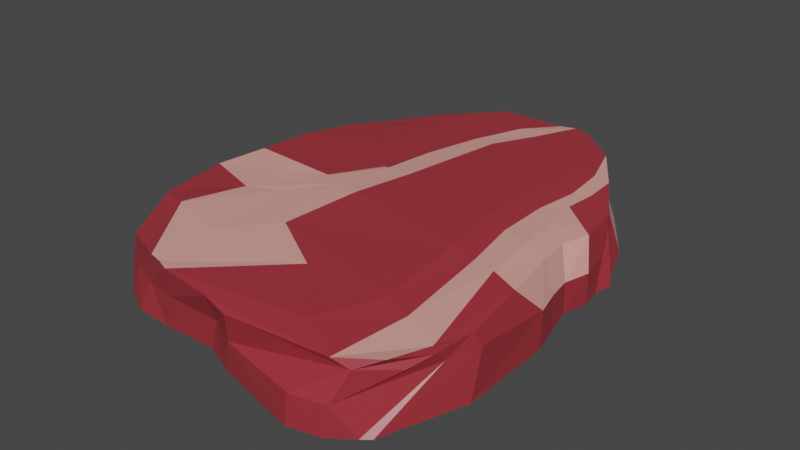 # Source: Pork_meat.blend  (saved by Blender 2.90.8; exported with 4.5.12 LTS)
import bpy
from mathutils import Matrix  # noqa: F401  (used for matrix-valued properties, if any)

bpy.ops.wm.read_factory_settings(use_empty=True)
scene = bpy.context.scene
scene.name = 'Scene'

# ---- collections
col_collection = bpy.data.collections.new('Collection'); scene.collection.children.link(col_collection)

# ---- materials (node trees are filled in below, after node groups)
mat_meat_main = bpy.data.materials.new('Meat main')
mat_meat_main.alpha_threshold = 0.0
mat_meat_main.line_color = (0.0, 0.0, 0.0, 1.0)
mat_meat_light = bpy.data.materials.new('Meat light')

# ---- material node trees
mat_meat_main.use_nodes = True; mat_meat_main.node_tree.nodes.clear()
_N = mat_meat_main.node_tree.nodes; _L = mat_meat_main.node_tree.links
n0 = _N.new('ShaderNodeOutputMaterial'); n0.name = 'Material Output'; n0.location = (300, 300)
n1 = _N.new('ShaderNodeBsdfPrincipled'); n1.name = 'Principled BSDF'; n1.location = (10, 300)
n1.distribution = 'GGX'
n1.subsurface_method = 'BURLEY'
n1.inputs[0].default_value = (0.3703, 0.03344, 0.04491, 1.0)
n1.inputs[2].default_value = 0.4
n1.inputs[3].default_value = 1.45
n1.inputs[27].default_value = (0.0, 0.0, 0.0, 1.0)
n1.inputs[28].default_value = 1.0
_L.new(n1.outputs[0], n0.inputs[0])
n0.is_active_output = True
mat_meat_light.use_nodes = True; mat_meat_light.node_tree.nodes.clear()
_N = mat_meat_light.node_tree.nodes; _L = mat_meat_light.node_tree.links
n0 = _N.new('ShaderNodeBsdfPrincipled'); n0.name = 'Principled BSDF'; n0.location = (10, 300)
n0.distribution = 'GGX'
n0.subsurface_method = 'BURLEY'
n0.inputs[0].default_value = (0.8, 0.3655, 0.3206, 1.0)
n0.inputs[3].default_value = 1.45
n0.inputs[27].default_value = (0.0, 0.0, 0.0, 1.0)
n0.inputs[28].default_value = 1.0
n1 = _N.new('ShaderNodeOutputMaterial'); n1.name = 'Material Output'; n1.location = (300, 300)
_L.new(n0.outputs[0], n1.inputs[0])
n1.is_active_output = True

# ---- world
world_world = bpy.data.worlds.new('World'); scene.world = world_world
world_world.use_nodes = True; world_world.node_tree.nodes.clear()
_N = world_world.node_tree.nodes; _L = world_world.node_tree.links
n0 = _N.new('ShaderNodeOutputWorld'); n0.name = 'World Output'; n0.location = (300, 300)
n1 = _N.new('ShaderNodeBackground'); n1.name = 'Background'; n1.location = (10, 300)
n1.inputs[0].default_value = (0.05088, 0.05088, 0.05088, 1.0)
_L.new(n1.outputs[0], n0.inputs[0])
n0.is_active_output = True
world_world.color = (0.05088, 0.05088, 0.05088)
world_world.use_sun_shadow = False
world_world.sun_shadow_jitter_overblur = 0.0

# ---- meshes
me_cube_001 = bpy.data.meshes.new('Cube.001')
me_cube_001.from_pydata([(0.7723, -0.683, 0.2078), (0.8303, 0.8184, 0.2526), (-1.184, -0.3382, 0.1529), (-0.5575, 0.7797, 0.2913), (0.7845, -0.7036, 0.1586), (0.8058, -0.7088, 0.002285), (0.9729, 0.7253, -0.0006853), (1.044, 0.6526, 0.1473), (0.9852, 0.7069, 0.2845), (1.03, 0.1397, 0.297), (0.9949, 0.001747, 0.3071), (0.9602, -0.2692, 0.3082), (0.928, -0.3424, 0.3018), (0.912, -0.4097, 0.3017), (0.7874, -0.6731, 0.2575), (-1.063, -0.4968, 0.188), (-0.8083, -0.6252, 0.1947), (-0.6051, -0.7395, 0.198), (-0.3584, -0.8097, 0.2171), (-0.09788, -0.8304, 0.2314), (0.1299, -0.8752, 0.2775), (0.483, -0.8215, 0.2264), (0.7299, 0.8584, 0.2802), (0.5695, 0.9029, 0.3094), (0.2576, 0.8635, 0.3208), (-0.01067, 0.8116, 0.3167), (-0.1899, 0.783, 0.3058), (-0.3325, 0.8197, 0.296), (-0.4512, 0.7962, 0.2905), (-0.8247, 0.624, 0.2968), (-1.087, 0.4555, 0.2941), (-1.246, 0.2731, 0.2967), (-1.28, 0.1689, 0.2969), (-1.271, 0.09037, 0.2907), (-1.263, -0.2424, 0.2906), (-1.173, -0.3288, 0.27), (-1.196, -0.3339, -0.001727), (-1.194, -0.3659, 0.1149), (-0.5469, 0.788, 0.2483), (-0.4941, 0.8557, 0.002098), (0.847, -0.661, 0.01246), (0.917, -0.5189, 0.006748), (0.9171, -0.3562, -0.003399), (0.9184, -0.07808, 0.002944), (0.9833, 0.07033, 0.004194), (1.083, 0.4745, 0.001827), (1.046, 0.6212, -0.001775), (0.8116, -0.6415, 0.1636), (0.8498, -0.592, 0.1542), (0.9014, -0.4476, 0.1592), (0.9312, -0.2938, 0.1597), (0.9323, -0.02367, 0.1595), (0.9993, 0.1116, 0.1544), (1.085, 0.4999, 0.1543), (0.4828, -0.8293, 0.2898), (0.5379, -0.6701, 0.3113), (0.638, -0.3659, 0.3194), (0.6135, 0.15, 0.3306), (0.8888, 0.4244, 0.33), (1.007, 0.6312, 0.3151), (0.9128, 0.8006, 0.3284), (0.1325, -0.8846, 0.2894), (0.2475, -0.5789, 0.3066), (0.1934, -0.4004, 0.3176), (0.4199, -0.1615, 0.3296), (0.6144, 0.5547, 0.3409), (0.6555, 0.6809, 0.3273), (0.7383, 0.8596, 0.3202), (-0.1014, -0.8253, 0.3056), (-0.0418, -0.3564, 0.3244), (0.006593, -0.2302, 0.3363), (0.04397, -0.1073, 0.3483), (0.1608, 0.5038, 0.347), (0.1787, 0.6191, 0.3292), (0.2086, 0.7303, 0.3335), (-0.3575, -0.8095, 0.3023), (-0.2783, -0.2269, 0.3212), (-0.2657, -0.1887, 0.3318), (-0.2435, -0.05621, 0.3432), (-0.15, 0.448, 0.3421), (-0.1036, 0.5635, 0.326), (-0.07942, 0.6951, 0.3297), (-0.604, -0.7416, 0.2909), (-0.5747, -0.3849, 0.3095), (-0.5499, -0.1713, 0.3177), (-0.5315, -0.03576, 0.328), (-0.4521, 0.4264, 0.3271), (-0.3822, 0.5473, 0.314), (-0.2813, 0.6619, 0.3175), (-0.8064, -0.6287, 0.2809), (-0.8563, -0.3689, 0.2991), (-0.831, -0.1241, 0.3048), (-0.8229, -0.01334, 0.3137), (-0.7103, 0.433, 0.3131), (-0.6139, 0.5654, 0.3036), (-0.4881, 0.627, 0.3063), (-1.046, -0.4896, 0.2768), (-1.137, -0.3351, 0.2957), (-1.096, -0.03624, 0.2988), (-1.041, 0.0833, 0.3064), (-0.9852, 0.3798, 0.306), (-0.8379, 0.541, 0.3), (-0.6522, 0.637, 0.3008), (-1.233, -0.2928, 0.1238), (-1.259, -0.05055, 0.1363), (-1.265, 0.178, 0.1494), (-1.258, 0.2966, 0.1559), (-1.055, 0.4825, 0.1554), (-0.8114, 0.6504, 0.1507), (-0.6282, 0.7326, 0.1605), (-1.25, -0.1023, -0.002361), (-1.26, 0.06348, 0.007515), (-1.231, 0.3336, 0.002067), (-1.16, 0.3641, 0.007334), (-1.027, 0.5611, 0.02325), (-0.7755, 0.7346, 0.00668), (-0.5423, 0.8206, 0.004335), (0.5378, -0.8315, 0.1793), (0.1309, -0.8753, 0.2188), (-0.1014, -0.8633, 0.1762), (-0.3709, -0.805, 0.1507), (-0.6082, -0.7419, 0.1222), (-0.8247, -0.6407, 0.1162), (-1.058, -0.5085, 0.1179), (0.1504, -0.8772, 0.00327), (-0.1086, -0.8217, 0.003932), (-0.3669, -0.7974, -0.0008467), (-0.613, -0.734, 0.001684), (-0.8226, -0.6143, 0.001008), (-1.062, -0.4977, -0.0009553), (-0.4363, 0.8306, 0.1594), (-0.275, 0.8641, 0.1599), (-0.135, 0.8411, 0.1709), (-0.02009, 0.8614, 0.1757), (0.1043, 0.8935, 0.1736), (0.5289, 0.9188, 0.2417), (0.6707, 0.8618, 0.2274), (-0.3918, 0.842, 0.005661), (-0.2884, 0.8584, 0.005797), (-0.1406, 0.8404, 0.02209), (-0.01972, 0.8617, 0.0016), (0.1081, 0.8931, 0.0002212), (0.5742, 0.9054, 0.01117), (0.9433, 0.7653, 0.0008074)], [], [(40, 41, 48, 47), (41, 42, 49, 48), (42, 43, 50, 49), (43, 44, 51, 50), (44, 45, 52, 51), (45, 46, 53, 52), (46, 6, 7, 53), (53, 7, 1, 8), (52, 53, 8, 9), (51, 52, 9, 10), (50, 51, 10, 11), (49, 50, 11, 12), (48, 49, 12, 13), (47, 48, 13, 14), (4, 47, 14, 0), (5, 40, 47, 4), (54, 55, 62, 61), (55, 56, 63, 62), (56, 57, 64, 63), (57, 58, 65, 64), (58, 59, 66, 65), (59, 60, 67, 66), (61, 62, 69, 68), (62, 63, 70, 69), (63, 64, 71, 70), (64, 65, 72, 71), (65, 66, 73, 72), (66, 67, 74, 73), (68, 69, 76, 75), (69, 70, 77, 76), (70, 71, 78, 77), (71, 72, 79, 78), (72, 73, 80, 79), (73, 74, 81, 80), (75, 76, 83, 82), (76, 77, 84, 83), (77, 78, 85, 84), (78, 79, 86, 85), (79, 80, 87, 86), (80, 81, 88, 87), (82, 83, 90, 89), (83, 84, 91, 90), (84, 85, 92, 91), (85, 86, 93, 92), (86, 87, 94, 93), (87, 88, 95, 94), (89, 90, 97, 96), (90, 91, 98, 97), (91, 92, 99, 98), (92, 93, 100, 99), (93, 94, 101, 100), (94, 95, 102, 101), (0, 14, 54, 21), (14, 13, 55, 54), (13, 12, 56, 55), (12, 11, 57, 56), (11, 10, 58, 57), (10, 9, 59, 58), (9, 8, 60, 59), (8, 1, 22, 60), (60, 22, 23, 67), (67, 23, 24, 74), (74, 24, 25, 81), (81, 25, 26, 88), (88, 26, 27, 95), (95, 27, 28, 102), (102, 28, 3, 29), (101, 102, 29, 30), (100, 101, 30, 31), (99, 100, 31, 32), (98, 99, 32, 33), (97, 98, 33, 34), (96, 97, 34, 35), (15, 96, 35, 2), (16, 89, 96, 15), (17, 82, 89, 16), (18, 75, 82, 17), (19, 68, 75, 18), (20, 61, 68, 19), (21, 54, 61, 20), (103, 104, 111, 110), (104, 105, 112, 111), (105, 106, 113, 112), (106, 107, 114, 113), (107, 108, 115, 114), (108, 109, 116, 115), (2, 35, 103, 37), (35, 34, 104, 103), (34, 33, 105, 104), (33, 32, 106, 105), (32, 31, 107, 106), (31, 30, 108, 107), (30, 29, 109, 108), (29, 3, 38, 109), (109, 38, 39, 116), (37, 103, 110, 36), (118, 119, 125, 124), (119, 120, 126, 125), (120, 121, 127, 126), (121, 122, 128, 127), (122, 123, 129, 128), (0, 21, 117, 4), (21, 20, 118, 117), (20, 19, 119, 118), (19, 18, 120, 119), (18, 17, 121, 120), (17, 16, 122, 121), (16, 15, 123, 122), (15, 2, 37, 123), (123, 37, 36, 129), (130, 131, 138, 137), (131, 132, 139, 138), (132, 133, 140, 139), (133, 134, 141, 140), (134, 135, 142, 141), (135, 136, 143, 142), (41, 40, 5, 124, 125, 126, 127, 128, 129, 36, 110, 111, 112, 113, 114, 115, 116, 39, 137, 138, 139, 140, 141, 142, 143, 6, 46, 45, 44, 43, 42), (5, 4, 117, 118, 124), (3, 28, 130, 38), (28, 27, 131, 130), (27, 26, 132, 131), (26, 25, 133, 132), (25, 24, 134, 133), (24, 23, 135, 134), (23, 22, 136, 135), (22, 1, 7, 136), (136, 7, 6, 143), (38, 130, 137, 39)])
me_cube_001.polygons.foreach_set('material_index', [0, 0, 0, 0, 0, 0, 0, 0, 0, 0, 0, 0, 0, 0, 0, 0, 0, 1, 1, 0, 0, 1, 1, 1, 1, 0, 0, 1, 0, 1, 1, 0, 0, 1, 0, 0, 1, 0, 0, 1, 0, 0, 1, 0, 0, 1, 0, 0, 1, 0, 0, 1, 0, 0, 1, 1, 0, 0, 0, 0, 0, 0, 1, 1, 1, 0, 0, 1, 0, 0, 1, 0, 0, 0, 0, 0, 0, 0, 0, 0, 0, 0, 0, 0, 1, 0, 0, 0, 0, 0, 0, 0, 0, 0, 0, 0, 0, 0, 0, 0, 0, 0, 0, 1, 1, 0, 0, 0, 0, 0, 0, 0, 0, 0, 0, 0, 0, 0, 0, 0, 1, 1, 1, 0, 0, 0, 0, 0])
_uv = me_cube_001.uv_layers.new(name='UVMap')
_uv.uv.foreach_set('vector', [0.4063, 0.1875, 0.4375, 0.1875, 0.4375, 0.2188, 0.4063, 0.2188, 0.4375, 0.1875, 0.4688, 0.1875, 0.4688, 0.2188, 0.4375, 0.2188, 0.4688, 0.1875, 0.5, 0.1875, 0.5, 0.2188, 0.4688, 0.2188, 0.5, 0.1875, 0.5312, 0.1875, 0.5313, 0.2188, 0.5, 0.2188, 0.5312, 0.1875, 0.5625, 0.1875, 0.5625, 0.2188, 0.5313, 0.2188, 0.5625, 0.1875, 0.5938, 0.1875, 0.5938, 0.2188, 0.5625, 0.2188, 0.5938, 0.1875, 0.625, 0.1875, 0.625, 0.2188, 0.5938, 0.2188, 0.5938, 0.2188, 0.625, 0.2188, 0.625, 0.25, 0.5938, 0.25, 0.5625, 0.2188, 0.5938, 0.2188, 0.5938, 0.25, 0.5625, 0.25, 0.5313, 0.2188, 0.5625, 0.2188, 0.5625, 0.25, 0.5312, 0.25, 0.5, 0.2188, 0.5313, 0.2188, 0.5312, 0.25, 0.5, 0.25, 0.4688, 0.2188, 0.5, 0.2188, 0.5, 0.25, 0.4688, 0.25, 0.4375, 0.2188, 0.4688, 0.2188, 0.4688, 0.25, 0.4375, 0.25, 0.4063, 0.2188, 0.4375, 0.2188, 0.4375, 0.25, 0.4063, 0.25, 0.375, 0.2188, 0.4063, 0.2188, 0.4063, 0.25, 0.375, 0.25, 0.375, 0.1875, 0.4063, 0.1875, 0.4063, 0.2188, 0.375, 0.2188, 0.4062, 0.2812, 0.4375, 0.2812, 0.4372, 0.3121, 0.4058, 0.312, 0.4375, 0.2812, 0.4687, 0.2812, 0.4686, 0.3122, 0.4372, 0.3121, 0.4687, 0.2812, 0.5, 0.2812, 0.5, 0.3123, 0.4686, 0.3122, 0.5, 0.2812, 0.5313, 0.2812, 0.5314, 0.3122, 0.5, 0.3123, 0.5313, 0.2812, 0.5625, 0.2812, 0.5628, 0.3121, 0.5314, 0.3122, 0.5625, 0.2812, 0.5938, 0.2812, 0.5942, 0.312, 0.5628, 0.3121, 0.4058, 0.312, 0.4372, 0.3121, 0.4346, 0.3689, 0.4015, 0.3673, 0.4372, 0.3121, 0.4686, 0.3122, 0.4673, 0.3699, 0.4346, 0.3689, 0.4686, 0.3122, 0.5, 0.3123, 0.5, 0.3702, 0.4673, 0.3699, 0.5, 0.3123, 0.5314, 0.3122, 0.5327, 0.3699, 0.5, 0.3702, 0.5314, 0.3122, 0.5628, 0.3121, 0.5654, 0.3689, 0.5327, 0.3699, 0.5628, 0.3121, 0.5942, 0.312, 0.5985, 0.3673, 0.5654, 0.3689, 0.4015, 0.3673, 0.4346, 0.3689, 0.4319, 0.4071, 0.397, 0.4039, 0.4346, 0.3689, 0.4673, 0.3699, 0.4661, 0.409, 0.4319, 0.4071, 0.4673, 0.3699, 0.5, 0.3702, 0.5, 0.4097, 0.4661, 0.409, 0.5, 0.3702, 0.5327, 0.3699, 0.5339, 0.409, 0.5, 0.4097, 0.5327, 0.3699, 0.5654, 0.3689, 0.5681, 0.4071, 0.5339, 0.409, 0.5654, 0.3689, 0.5985, 0.3673, 0.603, 0.4039, 0.5681, 0.4071, 0.397, 0.4039, 0.4319, 0.4071, 0.429, 0.4402, 0.392, 0.435, 0.4319, 0.4071, 0.4661, 0.409, 0.4648, 0.4432, 0.429, 0.4402, 0.4661, 0.409, 0.5, 0.4097, 0.5, 0.4442, 0.4648, 0.4432, 0.5, 0.4097, 0.5339, 0.409, 0.5352, 0.4432, 0.5, 0.4442, 0.5339, 0.409, 0.5681, 0.4071, 0.571, 0.4402, 0.5352, 0.4432, 0.5681, 0.4071, 0.603, 0.4039, 0.608, 0.435, 0.571, 0.4402, 0.392, 0.435, 0.429, 0.4402, 0.427, 0.4635, 0.388, 0.4566, 0.429, 0.4402, 0.4648, 0.4432, 0.4639, 0.4674, 0.427, 0.4635, 0.4648, 0.4432, 0.5, 0.4442, 0.5, 0.4686, 0.4639, 0.4674, 0.5, 0.4442, 0.5352, 0.4432, 0.5361, 0.4674, 0.5, 0.4686, 0.5352, 0.4432, 0.571, 0.4402, 0.573, 0.4635, 0.5361, 0.4674, 0.571, 0.4402, 0.608, 0.435, 0.612, 0.4566, 0.573, 0.4635, 0.388, 0.4566, 0.427, 0.4635, 0.4258, 0.4787, 0.3856, 0.4705, 0.427, 0.4635, 0.4639, 0.4674, 0.4635, 0.4831, 0.4258, 0.4787, 0.4639, 0.4674, 0.5, 0.4686, 0.5, 0.4845, 0.4635, 0.4831, 0.5, 0.4686, 0.5361, 0.4674, 0.5365, 0.4831, 0.5, 0.4845, 0.5361, 0.4674, 0.573, 0.4635, 0.5742, 0.4787, 0.5365, 0.4831, 0.573, 0.4635, 0.612, 0.4566, 0.6144, 0.4705, 0.5742, 0.4787, 0.375, 0.25, 0.4063, 0.25, 0.4062, 0.2812, 0.3749, 0.2812, 0.4063, 0.25, 0.4375, 0.25, 0.4375, 0.2812, 0.4062, 0.2812, 0.4375, 0.25, 0.4688, 0.25, 0.4687, 0.2812, 0.4375, 0.2812, 0.4688, 0.25, 0.5, 0.25, 0.5, 0.2812, 0.4687, 0.2812, 0.5, 0.25, 0.5312, 0.25, 0.5313, 0.2812, 0.5, 0.2812, 0.5312, 0.25, 0.5625, 0.25, 0.5625, 0.2812, 0.5313, 0.2812, 0.5625, 0.25, 0.5938, 0.25, 0.5938, 0.2812, 0.5625, 0.2812, 0.5938, 0.25, 0.625, 0.25, 0.6251, 0.2812, 0.5938, 0.2812, 0.5938, 0.2812, 0.6251, 0.2812, 0.6257, 0.3118, 0.5942, 0.312, 0.5942, 0.312, 0.6257, 0.3118, 0.6323, 0.3648, 0.5985, 0.3673, 0.5985, 0.3673, 0.6323, 0.3648, 0.6397, 0.3985, 0.603, 0.4039, 0.603, 0.4039, 0.6397, 0.3985, 0.6486, 0.4257, 0.608, 0.435, 0.608, 0.435, 0.6486, 0.4257, 0.6566, 0.4432, 0.612, 0.4566, 0.612, 0.4566, 0.6566, 0.4432, 0.6628, 0.4534, 0.6144, 0.4705, 0.6144, 0.4705, 0.6628, 0.4534, 0.6667, 0.4583, 0.6153, 0.4784, 0.5742, 0.4787, 0.6144, 0.4705, 0.6153, 0.4784, 0.5745, 0.4871, 0.5365, 0.4831, 0.5742, 0.4787, 0.5745, 0.4871, 0.5367, 0.4917, 0.5, 0.4845, 0.5365, 0.4831, 0.5367, 0.4917, 0.5, 0.4931, 0.4635, 0.4831, 0.5, 0.4845, 0.5, 0.4931, 0.4633, 0.4917, 0.4258, 0.4787, 0.4635, 0.4831, 0.4633, 0.4917, 0.4255, 0.4871, 0.3856, 0.4705, 0.4258, 0.4787, 0.4255, 0.4871, 0.3847, 0.4784, 0.3471, 0.4408, 0.3856, 0.4705, 0.3847, 0.4784, 0.3333, 0.4583, 0.3574, 0.4199, 0.388, 0.4566, 0.3856, 0.4705, 0.3471, 0.4408, 0.3602, 0.411, 0.392, 0.435, 0.388, 0.4566, 0.3574, 0.4199, 0.3649, 0.391, 0.397, 0.4039, 0.392, 0.435, 0.3602, 0.411, 0.3696, 0.3617, 0.4015, 0.3673, 0.397, 0.4039, 0.3649, 0.391, 0.3743, 0.3118, 0.4058, 0.312, 0.4015, 0.3673, 0.3696, 0.3617, 0.3749, 0.2812, 0.4062, 0.2812, 0.4058, 0.312, 0.3743, 0.3118, 0.3892, 0.5142, 0.427, 0.52, 0.4297, 0.5547, 0.395, 0.552, 0.427, 0.52, 0.4638, 0.5237, 0.4649, 0.5569, 0.4297, 0.5547, 0.4638, 0.5237, 0.5, 0.5249, 0.5, 0.5577, 0.4649, 0.5569, 0.5, 0.5249, 0.5362, 0.5237, 0.5351, 0.5569, 0.5, 0.5577, 0.5362, 0.5237, 0.573, 0.52, 0.5703, 0.5547, 0.5351, 0.5569, 0.573, 0.52, 0.6108, 0.5142, 0.605, 0.552, 0.5703, 0.5547, 0.3333, 0.4583, 0.3847, 0.4784, 0.3892, 0.5142, 0.3534, 0.5097, 0.3847, 0.4784, 0.4255, 0.4871, 0.427, 0.52, 0.3892, 0.5142, 0.4255, 0.4871, 0.4633, 0.4917, 0.4638, 0.5237, 0.427, 0.52, 0.4633, 0.4917, 0.5, 0.4931, 0.5, 0.5249, 0.4638, 0.5237, 0.5, 0.4931, 0.5367, 0.4917, 0.5362, 0.5237, 0.5, 0.5249, 0.5367, 0.4917, 0.5745, 0.4871, 0.573, 0.52, 0.5362, 0.5237, 0.5745, 0.4871, 0.6153, 0.4784, 0.6108, 0.5142, 0.573, 0.52, 0.6153, 0.4784, 0.6667, 0.4583, 0.6605, 0.4741, 0.6108, 0.5142, 0.6108, 0.5142, 0.6605, 0.4741, 0.6379, 0.5505, 0.605, 0.552, 0.3534, 0.5097, 0.3892, 0.5142, 0.395, 0.552, 0.3621, 0.5505, 0.187, 0.5308, 0.2171, 0.5296, 0.2176, 0.5614, 0.1871, 0.5622, 0.2171, 0.5296, 0.2461, 0.5273, 0.2472, 0.5599, 0.2176, 0.5614, 0.2461, 0.5273, 0.2736, 0.5237, 0.2935, 0.5557, 0.2472, 0.5599, 0.2736, 0.5237, 0.2998, 0.5187, 0.304, 0.5546, 0.2935, 0.5557, 0.2998, 0.5187, 0.3252, 0.5128, 0.3322, 0.5517, 0.304, 0.5546, 0.125, 0.5, 0.1562, 0.4999, 0.1562, 0.5312, 0.125, 0.5313, 0.1562, 0.4999, 0.1868, 0.4993, 0.187, 0.5308, 0.1562, 0.5312, 0.1868, 0.4993, 0.2367, 0.4946, 0.2171, 0.5296, 0.187, 0.5308, 0.2367, 0.4946, 0.266, 0.4899, 0.2461, 0.5273, 0.2171, 0.5296, 0.266, 0.4899, 0.286, 0.4852, 0.2736, 0.5237, 0.2461, 0.5273, 0.286, 0.4852, 0.2949, 0.4824, 0.2998, 0.5187, 0.2736, 0.5237, 0.2949, 0.4824, 0.3158, 0.4721, 0.3252, 0.5128, 0.2998, 0.5187, 0.3158, 0.4721, 0.3333, 0.4583, 0.3534, 0.5097, 0.3252, 0.5128, 0.3252, 0.5128, 0.3534, 0.5097, 0.3621, 0.5505, 0.3322, 0.5517, 0.6545, 0.5106, 0.7002, 0.5187, 0.696, 0.5546, 0.6678, 0.5517, 0.7002, 0.5187, 0.7264, 0.5237, 0.7241, 0.5575, 0.696, 0.5546, 0.7264, 0.5237, 0.7539, 0.5273, 0.7528, 0.5599, 0.7241, 0.5575, 0.7539, 0.5273, 0.7711, 0.5287, 0.7704, 0.5608, 0.7528, 0.5599, 0.7711, 0.5287, 0.813, 0.5308, 0.8129, 0.5622, 0.7704, 0.5608, 0.813, 0.5308, 0.8438, 0.5312, 0.8438, 0.5625, 0.8129, 0.5622, 0.4375, 0.1875, 0.4063, 0.1875, 0.375, 0.1875, 0.1871, 0.5622, 0.2176, 0.5614, 0.2472, 0.5599, 0.2935, 0.5557, 0.304, 0.5546, 0.3322, 0.5517, 0.3621, 0.5505, 0.395, 0.552, 0.4297, 0.5547, 0.4649, 0.5569, 0.5, 0.5577, 0.5351, 0.5569, 0.5703, 0.5547, 0.605, 0.552, 0.6379, 0.5505, 0.6678, 0.5517, 0.696, 0.5546, 0.7241, 0.5575, 0.7528, 0.5599, 0.7704, 0.5608, 0.8129, 0.5622, 0.8438, 0.5625, 0.625, 0.1875, 0.5938, 0.1875, 0.5625, 0.1875, 0.5312, 0.1875, 0.5, 0.1875, 0.4688, 0.1875, 0.375, 0.1875, 0.125, 0.5313, 0.1562, 0.5312, 0.187, 0.5308, 0.1871, 0.5622, 0.6667, 0.4583, 0.6716, 0.4622, 0.6545, 0.5106, 0.6605, 0.4741, 0.6716, 0.4622, 0.6818, 0.4684, 0.7002, 0.5187, 0.6545, 0.5106, 0.6818, 0.4684, 0.6993, 0.4764, 0.7264, 0.5237, 0.7002, 0.5187, 0.6993, 0.4764, 0.7265, 0.4853, 0.7539, 0.5273, 0.7264, 0.5237, 0.7265, 0.4853, 0.7602, 0.4927, 0.7711, 0.5287, 0.7539, 0.5273, 0.7602, 0.4927, 0.8132, 0.4993, 0.813, 0.5308, 0.7711, 0.5287, 0.8132, 0.4993, 0.8438, 0.4999, 0.8438, 0.5312, 0.813, 0.5308, 0.8438, 0.4999, 0.875, 0.5, 0.875, 0.5313, 0.8438, 0.5312, 0.8438, 0.5312, 0.875, 0.5313, 0.875, 0.5625, 0.8438, 0.5625, 0.6605, 0.4741, 0.6545, 0.5106, 0.6678, 0.5517, 0.6379, 0.5505])
me_cube_001.materials.append(mat_meat_main)
me_cube_001.materials.append(mat_meat_light)
me_cube_001.use_remesh_fix_poles = True
me_cube_001.use_remesh_preserve_attributes = False
me_cube_001.use_mirror_vertex_groups = False
me_cube_001.update()

# ---- objects
ob_meat = bpy.data.objects.new('Meat', me_cube_001)

# ---- transforms, parenting, visibility, modifiers, constraints
ob_meat.location = (0.0, 0.0, 0.0)
ob_meat.rotation_euler = (0.0, -0.0, -1.571)
ob_meat.lineart.crease_threshold = 0.0

# ---- collection membership
col_collection.objects.link(ob_meat)

# ---- scene / render settings (as saved in the file)
scene.frame_start = 1; scene.frame_end = 250; scene.frame_set(1)
scene.render.engine = 'CYCLES'
scene.cycles.use_denoising = False
scene.cycles.samples = 128
scene.cycles.sampling_pattern = 'TABULATED_SOBOL'
scene.cycles.use_adaptive_sampling = False
scene.cycles.use_light_tree = False
scene.view_settings.view_transform = 'Filmic'
bpy.context.view_layer.update()

# ---- added for rendering (the .blend has no active camera and no usable light): camera, sun
cam_auto = bpy.data.cameras.new('AutoCamera')
cam_auto.lens = 50.0
cam_auto.sensor_width = 36.0
cam_auto.clip_end = 1000.0
ob_auto_camera = bpy.data.objects.new('AutoCamera', cam_auto)
scene.collection.objects.link(ob_auto_camera)
ob_auto_camera.location = (2.78761, -3.22727, 2.38889)
ob_auto_camera.rotation_euler = (1.09748, -7.21219e-08, 0.694738)
scene.camera = ob_auto_camera
light_auto_sun = bpy.data.lights.new('AutoSun', 'SUN')
light_auto_sun.energy = 3.0
light_auto_sun.angle = 0.0523599
ob_auto_sun = bpy.data.objects.new('AutoSun', light_auto_sun)
scene.collection.objects.link(ob_auto_sun)
ob_auto_sun.rotation_euler = (0.872665, 0.174533, 0.523599)
bpy.context.view_layer.update()
